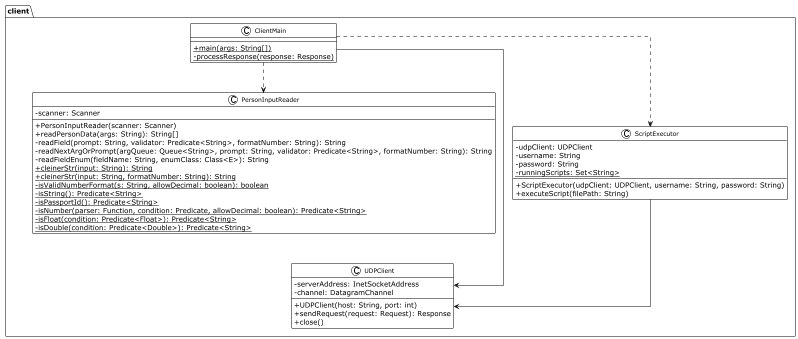

The diagram above was rendered by PlantUML. Its source (embedded in the PNG):
@startuml
!theme plain
skinparam classAttributeIconSize 0
skinparam classFontSize 12
skinparam arrowFontSize 10
skinparam linetype ortho

'left to right direction


package client {
    class ClientMain {
        +{static} main(args: String[])
        -{static} processResponse(response: Response)
    }
    class UDPClient {
        -serverAddress: InetSocketAddress
        -channel: DatagramChannel
        +UDPClient(host: String, port: int)
        +sendRequest(request: Request): Response
        +close()
    }
    class PersonInputReader {
        -scanner: Scanner
        +PersonInputReader(scanner: Scanner)
        +readPersonData(args: String): String[]
        -readField(prompt: String, validator: Predicate<String>, formatNumber: String): String
        -readNextArgOrPrompt(argQueue: Queue<String>, prompt: String, validator: Predicate<String>, formatNumber: String): String
        -readFieldEnum(fieldName: String, enumClass: Class<E>): String
        +{static} cleinerStr(input: String): String
        +{static} cleinerStr(input: String, formatNumber: String): String
        -{static} isValidNumberFormat(s: String, allowDecimal: boolean): boolean
        -{static} isString(): Predicate<String>
        -{static} isPassportId(): Predicate<String>
        -{static} isNumber(parser: Function, condition: Predicate, allowDecimal: boolean): Predicate<String>
        -{static} isFloat(condition: Predicate<Float>): Predicate<String>
        -{static} isDouble(condition: Predicate<Double>): Predicate<String>
    }
    class ScriptExecutor {
        -udpClient: UDPClient
        -username: String
        -password: String
        -{static} runningScripts: Set<String>
        +ScriptExecutor(udpClient: UDPClient, username: String, password: String)
        +executeScript(filePath: String)
    }
}

ClientMain ..> PersonInputReader
ClientMain ..> ScriptExecutor
ClientMain --> UDPClient

ScriptExecutor --> UDPClient

@enduml